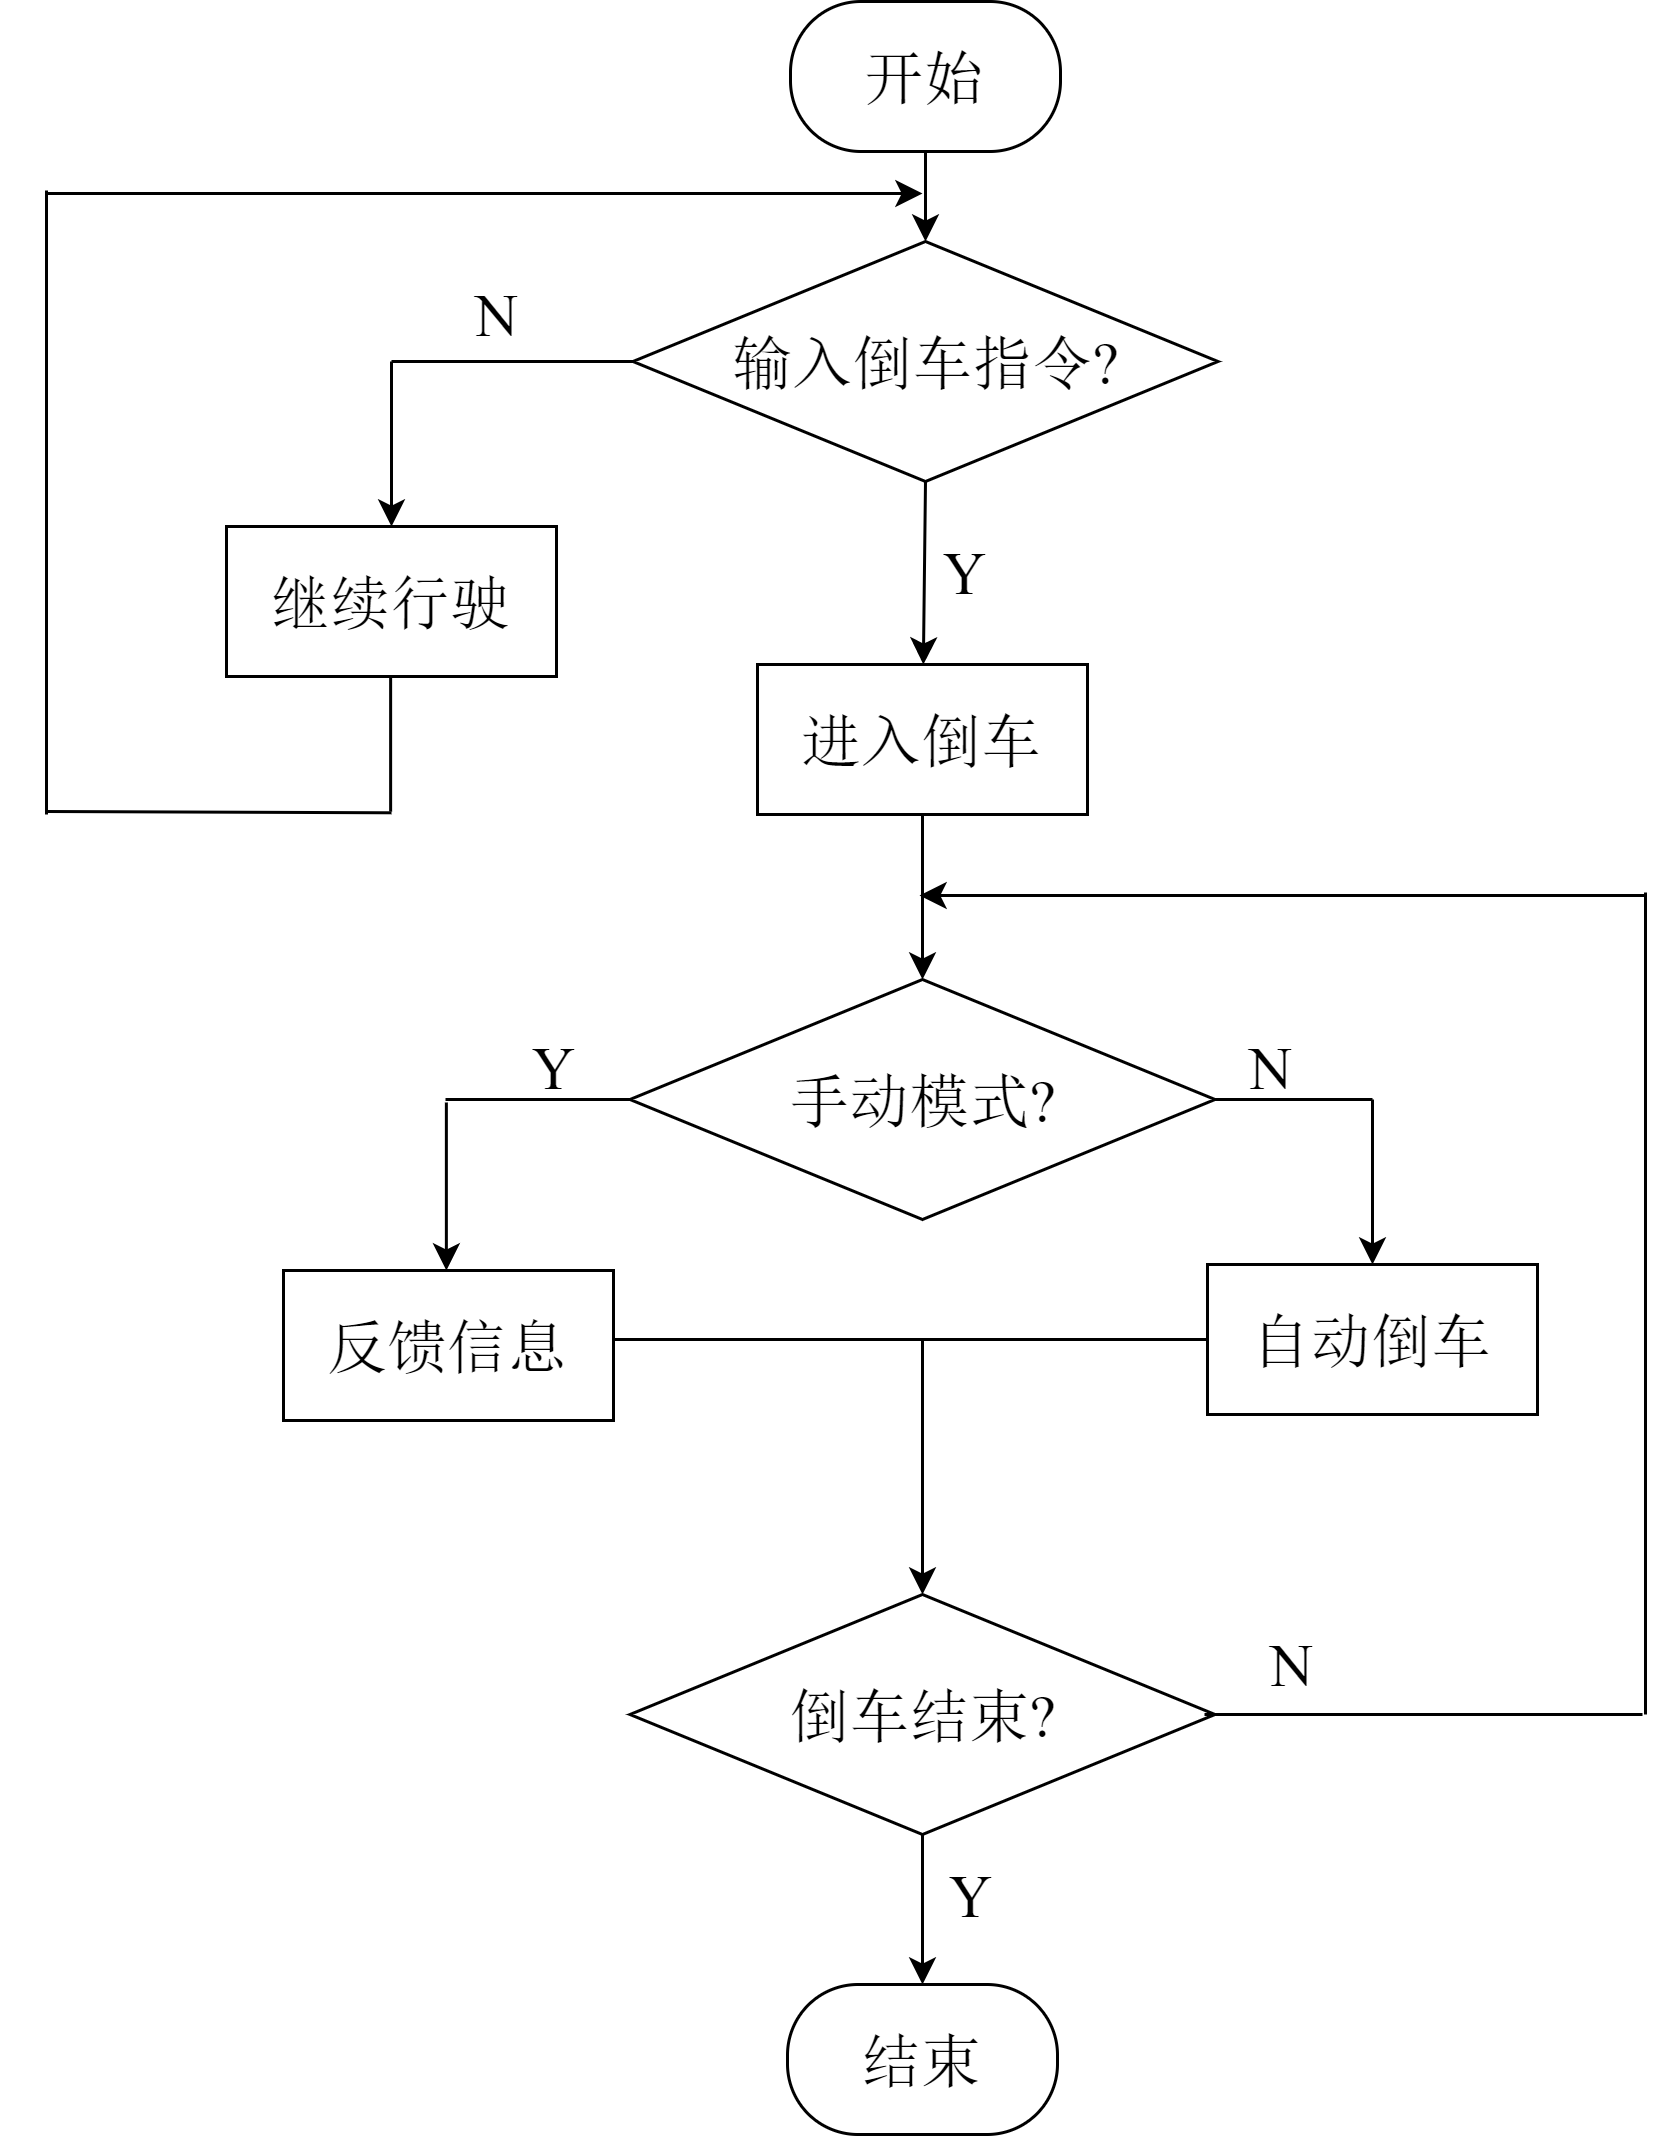

The diagram above was exported from draw.io. Its source (the exported page's mxGraphModel, read from the mxfile embedded in the PNG):
<mxGraphModel dx="1024" dy="632" grid="1" gridSize="10" guides="1" tooltips="1" connect="1" arrows="1" fold="1" page="1" pageScale="1" pageWidth="1169" pageHeight="827" math="0" shadow="0">
  <root>
    <mxCell id="0" />
    <mxCell id="1" parent="0" />
    <mxCell id="K5AI1ReKa2dIIE4EXdMS-36" value="" style="group" vertex="1" connectable="0" parent="1">
      <mxGeometry x="430" y="180" width="593" height="711" as="geometry" />
    </mxCell>
    <mxCell id="K5AI1ReKa2dIIE4EXdMS-1" value="" style="group" vertex="1" connectable="0" parent="K5AI1ReKa2dIIE4EXdMS-36">
      <mxGeometry width="593" height="711" as="geometry" />
    </mxCell>
    <mxCell id="K5AI1ReKa2dIIE4EXdMS-2" value="" style="endArrow=none;html=1;entryX=0;entryY=0.5;entryDx=0;entryDy=0;" edge="1" parent="K5AI1ReKa2dIIE4EXdMS-1">
      <mxGeometry width="50" height="50" relative="1" as="geometry">
        <mxPoint x="193" y="366" as="sourcePoint" />
        <mxPoint x="288.5" y="366" as="targetPoint" />
        <Array as="points">
          <mxPoint x="289" y="366" />
        </Array>
      </mxGeometry>
    </mxCell>
    <mxCell id="K5AI1ReKa2dIIE4EXdMS-3" value="" style="endArrow=none;html=1;entryX=0;entryY=0.5;entryDx=0;entryDy=0;exitX=1;exitY=0.5;exitDx=0;exitDy=0;" edge="1" parent="K5AI1ReKa2dIIE4EXdMS-1" target="K5AI1ReKa2dIIE4EXdMS-11">
      <mxGeometry width="50" height="50" relative="1" as="geometry">
        <mxPoint x="215" y="446" as="sourcePoint" />
        <mxPoint x="90" y="596" as="targetPoint" />
      </mxGeometry>
    </mxCell>
    <mxCell id="K5AI1ReKa2dIIE4EXdMS-4" value="" style="endArrow=none;html=1;" edge="1" parent="K5AI1ReKa2dIIE4EXdMS-1">
      <mxGeometry width="50" height="50" relative="1" as="geometry">
        <mxPoint x="175" y="120" as="sourcePoint" />
        <mxPoint x="264" y="120" as="targetPoint" />
      </mxGeometry>
    </mxCell>
    <mxCell id="K5AI1ReKa2dIIE4EXdMS-5" value="&lt;font style=&quot;font-size: 20px&quot;&gt;开始&lt;/font&gt;" style="rounded=1;whiteSpace=wrap;html=1;arcSize=47;fontFamily=宋体;strokeWidth=1;" vertex="1" parent="K5AI1ReKa2dIIE4EXdMS-1">
      <mxGeometry x="308" width="90" height="50" as="geometry" />
    </mxCell>
    <mxCell id="K5AI1ReKa2dIIE4EXdMS-6" value="&lt;font style=&quot;font-size: 20px&quot; face=&quot;宋体&quot;&gt;输入倒车指令&lt;/font&gt;&lt;font style=&quot;font-size: 20px&quot; face=&quot;Times New Roman&quot;&gt;?&lt;/font&gt;" style="rhombus;whiteSpace=wrap;html=1;strokeWidth=1;" vertex="1" parent="K5AI1ReKa2dIIE4EXdMS-1">
      <mxGeometry x="255.5" y="80" width="195" height="80" as="geometry" />
    </mxCell>
    <mxCell id="K5AI1ReKa2dIIE4EXdMS-7" value="&lt;font style=&quot;font-size: 20px&quot; face=&quot;宋体&quot;&gt;继续行驶&lt;/font&gt;" style="rounded=0;whiteSpace=wrap;html=1;strokeWidth=1;" vertex="1" parent="K5AI1ReKa2dIIE4EXdMS-1">
      <mxGeometry x="120" y="175" width="110" height="50" as="geometry" />
    </mxCell>
    <mxCell id="K5AI1ReKa2dIIE4EXdMS-8" value="&lt;font face=&quot;宋体&quot;&gt;&lt;span style=&quot;font-size: 20px&quot;&gt;进入倒车&lt;/span&gt;&lt;/font&gt;" style="rounded=0;whiteSpace=wrap;html=1;strokeWidth=1;" vertex="1" parent="K5AI1ReKa2dIIE4EXdMS-1">
      <mxGeometry x="297" y="221" width="110" height="50" as="geometry" />
    </mxCell>
    <mxCell id="K5AI1ReKa2dIIE4EXdMS-9" value="&lt;font style=&quot;font-size: 20px&quot; face=&quot;宋体&quot;&gt;手动模式&lt;/font&gt;&lt;font style=&quot;font-size: 20px&quot; face=&quot;Times New Roman&quot;&gt;?&lt;/font&gt;" style="rhombus;whiteSpace=wrap;html=1;strokeWidth=1;" vertex="1" parent="K5AI1ReKa2dIIE4EXdMS-1">
      <mxGeometry x="254.5" y="326" width="195" height="80" as="geometry" />
    </mxCell>
    <mxCell id="K5AI1ReKa2dIIE4EXdMS-10" value="&lt;font style=&quot;font-size: 20px&quot; face=&quot;宋体&quot;&gt;反馈信息&lt;/font&gt;" style="rounded=0;whiteSpace=wrap;html=1;strokeWidth=1;" vertex="1" parent="K5AI1ReKa2dIIE4EXdMS-1">
      <mxGeometry x="139" y="423" width="110" height="50" as="geometry" />
    </mxCell>
    <mxCell id="K5AI1ReKa2dIIE4EXdMS-11" value="&lt;font style=&quot;font-size: 20px&quot; face=&quot;宋体&quot;&gt;自动倒车&lt;/font&gt;" style="rounded=0;whiteSpace=wrap;html=1;strokeWidth=1;" vertex="1" parent="K5AI1ReKa2dIIE4EXdMS-1">
      <mxGeometry x="447" y="421" width="110" height="50" as="geometry" />
    </mxCell>
    <mxCell id="K5AI1ReKa2dIIE4EXdMS-12" value="&lt;font style=&quot;font-size: 20px&quot; face=&quot;宋体&quot;&gt;倒车结束&lt;/font&gt;&lt;font style=&quot;font-size: 20px&quot; face=&quot;Times New Roman&quot;&gt;?&lt;/font&gt;" style="rhombus;whiteSpace=wrap;html=1;strokeWidth=1;" vertex="1" parent="K5AI1ReKa2dIIE4EXdMS-1">
      <mxGeometry x="254.5" y="531" width="195" height="80" as="geometry" />
    </mxCell>
    <mxCell id="K5AI1ReKa2dIIE4EXdMS-13" value="" style="endArrow=classic;html=1;exitX=0.5;exitY=1;exitDx=0;exitDy=0;entryX=0.5;entryY=0;entryDx=0;entryDy=0;" edge="1" parent="K5AI1ReKa2dIIE4EXdMS-1" source="K5AI1ReKa2dIIE4EXdMS-12" target="K5AI1ReKa2dIIE4EXdMS-29">
      <mxGeometry width="50" height="50" relative="1" as="geometry">
        <mxPoint x="155" y="571" as="sourcePoint" />
        <mxPoint x="155" y="632" as="targetPoint" />
      </mxGeometry>
    </mxCell>
    <mxCell id="K5AI1ReKa2dIIE4EXdMS-14" value="" style="endArrow=classic;html=1;" edge="1" parent="K5AI1ReKa2dIIE4EXdMS-1">
      <mxGeometry width="50" height="50" relative="1" as="geometry">
        <mxPoint x="593" y="298" as="sourcePoint" />
        <mxPoint x="351" y="298" as="targetPoint" />
      </mxGeometry>
    </mxCell>
    <mxCell id="K5AI1ReKa2dIIE4EXdMS-15" value="" style="endArrow=classic;html=1;entryX=0.5;entryY=0;entryDx=0;entryDy=0;" edge="1" parent="K5AI1ReKa2dIIE4EXdMS-1" target="K5AI1ReKa2dIIE4EXdMS-12">
      <mxGeometry width="50" height="50" relative="1" as="geometry">
        <mxPoint x="352" y="446" as="sourcePoint" />
        <mxPoint x="450" y="571" as="targetPoint" />
      </mxGeometry>
    </mxCell>
    <mxCell id="K5AI1ReKa2dIIE4EXdMS-16" value="" style="endArrow=classic;html=1;" edge="1" parent="K5AI1ReKa2dIIE4EXdMS-1" target="K5AI1ReKa2dIIE4EXdMS-11">
      <mxGeometry width="50" height="50" relative="1" as="geometry">
        <mxPoint x="502" y="366" as="sourcePoint" />
        <mxPoint x="690" y="332" as="targetPoint" />
      </mxGeometry>
    </mxCell>
    <mxCell id="K5AI1ReKa2dIIE4EXdMS-17" value="" style="endArrow=classic;html=1;entryX=0.5;entryY=0;entryDx=0;entryDy=0;" edge="1" parent="K5AI1ReKa2dIIE4EXdMS-1">
      <mxGeometry width="50" height="50" relative="1" as="geometry">
        <mxPoint x="193.29000000000002" y="367" as="sourcePoint" />
        <mxPoint x="193.29000000000002" y="423" as="targetPoint" />
      </mxGeometry>
    </mxCell>
    <mxCell id="K5AI1ReKa2dIIE4EXdMS-18" value="" style="endArrow=classic;html=1;exitX=0.5;exitY=1;exitDx=0;exitDy=0;entryX=0.5;entryY=0;entryDx=0;entryDy=0;" edge="1" parent="K5AI1ReKa2dIIE4EXdMS-1" source="K5AI1ReKa2dIIE4EXdMS-8" target="K5AI1ReKa2dIIE4EXdMS-9">
      <mxGeometry width="50" height="50" relative="1" as="geometry">
        <mxPoint x="513" y="307" as="sourcePoint" />
        <mxPoint x="563" y="257" as="targetPoint" />
      </mxGeometry>
    </mxCell>
    <mxCell id="K5AI1ReKa2dIIE4EXdMS-19" value="" style="endArrow=classic;html=1;" edge="1" parent="K5AI1ReKa2dIIE4EXdMS-1">
      <mxGeometry width="50" height="50" relative="1" as="geometry">
        <mxPoint x="60" y="64" as="sourcePoint" />
        <mxPoint x="352" y="64" as="targetPoint" />
      </mxGeometry>
    </mxCell>
    <mxCell id="K5AI1ReKa2dIIE4EXdMS-20" value="" style="endArrow=classic;html=1;" edge="1" parent="K5AI1ReKa2dIIE4EXdMS-1">
      <mxGeometry width="50" height="50" relative="1" as="geometry">
        <mxPoint x="175" y="120" as="sourcePoint" />
        <mxPoint x="175" y="175" as="targetPoint" />
      </mxGeometry>
    </mxCell>
    <mxCell id="K5AI1ReKa2dIIE4EXdMS-21" value="" style="endArrow=classic;html=1;exitX=0.5;exitY=1;exitDx=0;exitDy=0;" edge="1" parent="K5AI1ReKa2dIIE4EXdMS-1" source="K5AI1ReKa2dIIE4EXdMS-6" target="K5AI1ReKa2dIIE4EXdMS-8">
      <mxGeometry width="50" height="50" relative="1" as="geometry">
        <mxPoint x="573" y="120" as="sourcePoint" />
        <mxPoint x="768" y="10" as="targetPoint" />
      </mxGeometry>
    </mxCell>
    <mxCell id="K5AI1ReKa2dIIE4EXdMS-22" value="" style="endArrow=classic;html=1;entryX=0.5;entryY=0;entryDx=0;entryDy=0;exitX=0.5;exitY=1;exitDx=0;exitDy=0;" edge="1" parent="K5AI1ReKa2dIIE4EXdMS-1" source="K5AI1ReKa2dIIE4EXdMS-5" target="K5AI1ReKa2dIIE4EXdMS-6">
      <mxGeometry width="50" height="50" relative="1" as="geometry">
        <mxPoint x="8" y="220" as="sourcePoint" />
        <mxPoint x="58" y="170" as="targetPoint" />
      </mxGeometry>
    </mxCell>
    <mxCell id="K5AI1ReKa2dIIE4EXdMS-23" value="" style="endArrow=none;html=1;exitX=1;exitY=0.5;exitDx=0;exitDy=0;" edge="1" parent="K5AI1ReKa2dIIE4EXdMS-1" source="K5AI1ReKa2dIIE4EXdMS-9">
      <mxGeometry width="50" height="50" relative="1" as="geometry">
        <mxPoint x="487" y="359" as="sourcePoint" />
        <mxPoint x="502" y="366" as="targetPoint" />
      </mxGeometry>
    </mxCell>
    <mxCell id="K5AI1ReKa2dIIE4EXdMS-24" value="" style="endArrow=none;html=1;" edge="1" parent="K5AI1ReKa2dIIE4EXdMS-1">
      <mxGeometry width="50" height="50" relative="1" as="geometry">
        <mxPoint x="60" y="271" as="sourcePoint" />
        <mxPoint x="60" y="63" as="targetPoint" />
      </mxGeometry>
    </mxCell>
    <mxCell id="K5AI1ReKa2dIIE4EXdMS-25" value="" style="endArrow=none;html=1;" edge="1" parent="K5AI1ReKa2dIIE4EXdMS-1">
      <mxGeometry width="50" height="50" relative="1" as="geometry">
        <mxPoint x="60" y="270" as="sourcePoint" />
        <mxPoint x="175" y="270.43" as="targetPoint" />
      </mxGeometry>
    </mxCell>
    <mxCell id="K5AI1ReKa2dIIE4EXdMS-26" value="" style="endArrow=none;html=1;" edge="1" parent="K5AI1ReKa2dIIE4EXdMS-1">
      <mxGeometry width="50" height="50" relative="1" as="geometry">
        <mxPoint x="174.70999999999998" y="270" as="sourcePoint" />
        <mxPoint x="174.70999999999998" y="225" as="targetPoint" />
      </mxGeometry>
    </mxCell>
    <mxCell id="K5AI1ReKa2dIIE4EXdMS-27" value="" style="endArrow=none;html=1;" edge="1" parent="K5AI1ReKa2dIIE4EXdMS-1">
      <mxGeometry width="50" height="50" relative="1" as="geometry">
        <mxPoint x="593" y="571" as="sourcePoint" />
        <mxPoint x="593" y="297" as="targetPoint" />
      </mxGeometry>
    </mxCell>
    <mxCell id="K5AI1ReKa2dIIE4EXdMS-28" value="" style="endArrow=none;html=1;" edge="1" parent="K5AI1ReKa2dIIE4EXdMS-1">
      <mxGeometry width="50" height="50" relative="1" as="geometry">
        <mxPoint x="592" y="571" as="sourcePoint" />
        <mxPoint x="446" y="571" as="targetPoint" />
      </mxGeometry>
    </mxCell>
    <mxCell id="K5AI1ReKa2dIIE4EXdMS-29" value="&lt;font style=&quot;font-size: 20px&quot;&gt;结束&lt;/font&gt;" style="rounded=1;whiteSpace=wrap;html=1;arcSize=47;fontFamily=宋体;strokeWidth=1;" vertex="1" parent="K5AI1ReKa2dIIE4EXdMS-1">
      <mxGeometry x="307" y="661" width="90" height="50" as="geometry" />
    </mxCell>
    <mxCell id="K5AI1ReKa2dIIE4EXdMS-30" value="&lt;font face=&quot;Times New Roman&quot; style=&quot;font-size: 20px&quot;&gt;Y&lt;/font&gt;" style="text;html=1;align=center;verticalAlign=middle;resizable=0;points=[];autosize=1;" vertex="1" parent="K5AI1ReKa2dIIE4EXdMS-1">
      <mxGeometry x="354" y="180" width="24" height="20" as="geometry" />
    </mxCell>
    <mxCell id="K5AI1ReKa2dIIE4EXdMS-31" value="&lt;font face=&quot;Times New Roman&quot; style=&quot;font-size: 20px&quot;&gt;N&lt;/font&gt;" style="text;html=1;align=center;verticalAlign=middle;resizable=0;points=[];autosize=1;" vertex="1" parent="K5AI1ReKa2dIIE4EXdMS-1">
      <mxGeometry x="456" y="345" width="24" height="20" as="geometry" />
    </mxCell>
    <mxCell id="K5AI1ReKa2dIIE4EXdMS-32" value="&lt;font face=&quot;Times New Roman&quot; style=&quot;font-size: 20px&quot;&gt;N&lt;/font&gt;" style="text;html=1;align=center;verticalAlign=middle;resizable=0;points=[];autosize=1;" vertex="1" parent="K5AI1ReKa2dIIE4EXdMS-1">
      <mxGeometry x="198" y="94" width="24" height="20" as="geometry" />
    </mxCell>
    <mxCell id="K5AI1ReKa2dIIE4EXdMS-33" value="&lt;font face=&quot;Times New Roman&quot; style=&quot;font-size: 20px&quot;&gt;Y&lt;/font&gt;" style="text;html=1;align=center;verticalAlign=middle;resizable=0;points=[];autosize=1;" vertex="1" parent="K5AI1ReKa2dIIE4EXdMS-1">
      <mxGeometry x="217" y="345" width="24" height="20" as="geometry" />
    </mxCell>
    <mxCell id="K5AI1ReKa2dIIE4EXdMS-34" value="&lt;font face=&quot;Times New Roman&quot; style=&quot;font-size: 20px&quot;&gt;Y&lt;/font&gt;" style="text;html=1;align=center;verticalAlign=middle;resizable=0;points=[];autosize=1;" vertex="1" parent="K5AI1ReKa2dIIE4EXdMS-1">
      <mxGeometry x="356" y="621" width="24" height="20" as="geometry" />
    </mxCell>
    <mxCell id="K5AI1ReKa2dIIE4EXdMS-35" value="&lt;font face=&quot;Times New Roman&quot; style=&quot;font-size: 20px&quot;&gt;N&lt;/font&gt;" style="text;html=1;align=center;verticalAlign=middle;resizable=0;points=[];autosize=1;" vertex="1" parent="K5AI1ReKa2dIIE4EXdMS-1">
      <mxGeometry x="463" y="544" width="24" height="20" as="geometry" />
    </mxCell>
  </root>
</mxGraphModel>